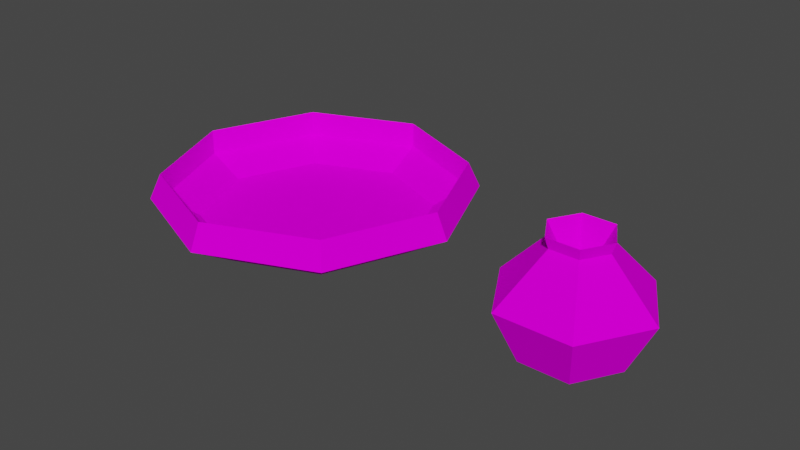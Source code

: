 # Source: basin1.blend  (saved by Blender 2.92.15; exported with 4.5.12 LTS)
import bpy
from mathutils import Matrix  # noqa: F401  (used for matrix-valued properties, if any)

bpy.ops.wm.read_factory_settings(use_empty=True)
scene = bpy.context.scene
scene.name = 'Scene'

# ---- collections
col_collection = bpy.data.collections.new('Collection'); scene.collection.children.link(col_collection)

# ---- images (referenced by path relative to the original .blend; pixels are not part of the script)
import os
ASSET_DIR = os.environ.get("B2B_ASSET_DIR", "")  # directory of the original .blend (textures are referenced by path, not embedded)
HERE = os.path.dirname(os.path.abspath(__file__))  # packed textures are extracted next to this script under _unpacked/

def load_image(name, relpath, width, height, colorspace="sRGB"):
    """Load a texture the original file referenced (path relative to the .blend, or extracted next to this script)."""
    p = next((c for c in (os.path.join(HERE, relpath), os.path.join(ASSET_DIR, relpath)) if relpath and os.path.exists(c)), "")
    if p:
        img = bpy.data.images.load(p, check_existing=True)
        img.name = name
    else:  # same state as the original file: an image datablock whose file is absent (Cycles renders it pink)
        img = bpy.data.images.new(name, width, height)
        img.source = "FILE"
        img.filepath = "//" + (relpath or name)
    img.colorspace_settings.name = colorspace
    return img
img_gem_png = load_image('GEM.png', 'GEM.png', 1024, 1024, 'sRGB')
img_vile1_png = load_image('VILE1.png', 'VILE1.png', 1024, 1024, 'sRGB')

# ---- materials (node trees are filled in below, after node groups)
mat_material2 = bpy.data.materials.new('Material2')
mat_material2.use_backface_culling = True
mat_material2.use_transparent_shadow = False
mat_material1 = bpy.data.materials.new('Material1')
mat_material1.use_backface_culling = True
mat_material1.use_transparent_shadow = False

# ---- material node trees
mat_material2.use_nodes = True; mat_material2.node_tree.nodes.clear()
_N = mat_material2.node_tree.nodes; _L = mat_material2.node_tree.links
n0 = _N.new('ShaderNodeOutputMaterial'); n0.name = 'Material Output'; n0.location = (300, 300)
n1 = _N.new('ShaderNodeBsdfDiffuse'); n1.name = 'Diffuse BSDF'; n1.location = (50, 300)
n2 = _N.new('ShaderNodeTexImage'); n2.name = 'Image Texture'; n2.location = (-290, 300)
n2.image = img_gem_png
_L.new(n1.outputs[0], n0.inputs[0])
_L.new(n2.outputs[0], n1.inputs[0])
n0.is_active_output = True
mat_material1.use_nodes = True; mat_material1.node_tree.nodes.clear()
_N = mat_material1.node_tree.nodes; _L = mat_material1.node_tree.links
n0 = _N.new('ShaderNodeOutputMaterial'); n0.name = 'Material Output'; n0.location = (300, 300)
n1 = _N.new('ShaderNodeBsdfDiffuse'); n1.name = 'Diffuse BSDF'; n1.location = (50, 300)
n2 = _N.new('ShaderNodeTexImage'); n2.name = 'Image Texture'; n2.location = (-290, 300)
n2.image = img_vile1_png
_L.new(n1.outputs[0], n0.inputs[0])
_L.new(n2.outputs[0], n1.inputs[0])
n0.is_active_output = True

# ---- world
world_world = bpy.data.worlds.new('World'); scene.world = world_world
world_world.use_nodes = True; world_world.node_tree.nodes.clear()
_N = world_world.node_tree.nodes; _L = world_world.node_tree.links
n0 = _N.new('ShaderNodeOutputWorld'); n0.name = 'World Output'; n0.location = (300, 300)
n1 = _N.new('ShaderNodeBackground'); n1.name = 'Background'; n1.location = (10, 300)
n1.inputs[0].default_value = (0.05088, 0.05088, 0.05088, 1.0)
_L.new(n1.outputs[0], n0.inputs[0])
n0.is_active_output = True
world_world.color = (0.05088, 0.05088, 0.05088)
world_world.use_sun_shadow = False
world_world.sun_shadow_jitter_overblur = 0.0

# ---- meshes
me_cylinde = bpy.data.meshes.new('Cylinde')
me_cylinde.from_pydata([(0.3432, 9.909e-07, -0.3828), (0.1716, 0.2972, -0.3828), (-0.1716, 0.2972, -0.3828), (-0.3432, 9.909e-07, -0.3828), (-0.1716, -0.2972, -0.3828), (0.1716, -0.2972, -0.3828), (0.5148, 9.909e-07, -0.02915), (0.2574, 0.4458, -0.02915), (-0.2574, 0.4458, -0.02915), (-0.5148, 9.909e-07, -0.02915), (-0.2574, -0.4458, -0.02915), (0.2574, -0.4458, -0.02915), (0.1943, 9.909e-07, 0.3073), (0.09717, 0.1683, 0.3073), (-0.09717, 0.1683, 0.3073), (-0.1943, 9.909e-07, 0.3073), (-0.09717, -0.1683, 0.3073), (0.09717, -0.1683, 0.3073), (0.22, 9.909e-07, 0.3828), (0.11, 0.1905, 0.3828), (-0.11, 0.1905, 0.3828), (-0.22, 9.909e-07, 0.3828), (-0.11, -0.1905, 0.3828), (0.11, -0.1905, 0.3828), (9.984e-07, 9.909e-07, 0.04253)], [], [(22, 23, 24), (2, 3, 9, 8), (0, 1, 7, 6), (3, 4, 10, 9), (4, 5, 11, 10), (5, 0, 6, 11), (24, 18, 19), (4, 3, 2, 1, 0, 5), (20, 21, 24), (21, 22, 24), (19, 20, 24), (11, 6, 12, 17), (10, 11, 17, 16), (9, 10, 16, 15), (6, 7, 13, 12), (8, 9, 15, 14), (23, 18, 24), (7, 8, 14, 13), (13, 14, 20, 19), (16, 17, 23, 22), (1, 2, 8, 7), (14, 15, 21, 20), (15, 16, 22, 21), (12, 13, 19, 18), (17, 12, 18, 23)])
me_cylinde.polygons.foreach_set('material_index', [1, 0, 0, 0, 0, 0, 1, 0, 1, 1, 1, 0, 0, 0, 0, 0, 1, 0, 0, 0, 0, 0, 0, 0, 0])
_uv = me_cylinde.uv_layers.new(name='UVMap')
_uv.uv.foreach_set('vector', [0.4167, 0.0, 0.5833, 0.0, 0.5, 0.0, 0.3389, -0.9905, 0.1767, -0.9905, 0.01452, -0.5434, 0.2578, -0.5434, 0.8254, -0.9905, 0.6633, -0.9905, 0.7444, -0.5434, 0.9876, -0.5434, 0.1767, -0.9905, 0.3389, -0.9905, 0.2578, -0.5434, 0.01452, -0.5434, 0.3389, -0.9905, 0.6633, -0.9905, 0.7444, -0.5434, 0.2578, -0.5434, 0.6633, -0.9905, 0.8254, -0.9905, 0.9876, -0.5434, 0.7444, -0.5434, 0.5, 0.0, 0.75, 0.0, -0.08333, 0.0, 0.3389, -0.9905, 0.1767, -0.9905, 0.3389, -0.9905, 0.6633, -0.9905, 0.8254, -0.9905, 0.6633, -0.9905, 0.08333, 0.0, 0.25, 0.0, 0.5, 0.0, 0.25, 0.0, 0.4167, 0.0, 0.5, 0.0, -0.08333, 0.0, 0.08333, 0.0, 0.5, 0.0, 0.7444, -0.5434, 0.9876, -0.5434, 0.6848, -0.1179, 0.5929, -0.1179, 0.2578, -0.5434, 0.7444, -0.5434, 0.5929, -0.1179, 0.4092, -0.1179, 0.01452, -0.5434, 0.2578, -0.5434, 0.4092, -0.1179, 0.3174, -0.1179, 0.9876, -0.5434, 0.7444, -0.5434, 0.5929, -0.1179, 0.6848, -0.1179, 0.2578, -0.5434, 0.01452, -0.5434, 0.3174, -0.1179, 0.4092, -0.1179, 0.5833, 0.0, 0.75, 0.0, 0.5, 0.0, 0.7444, -0.5434, 0.2578, -0.5434, 0.4092, -0.1179, 0.5929, -0.1179, 0.5929, -0.1179, 0.4092, -0.1179, 0.3971, -0.02252, 0.605, -0.02252, 0.4092, -0.1179, 0.5929, -0.1179, 0.605, -0.02252, 0.3971, -0.02252, 0.6633, -0.9905, 0.3389, -0.9905, 0.2578, -0.5434, 0.7444, -0.5434, 0.4092, -0.1179, 0.3174, -0.1179, 0.2931, -0.02252, 0.3971, -0.02252, 0.3174, -0.1179, 0.4092, -0.1179, 0.3971, -0.02252, 0.2931, -0.02252, 0.6848, -0.1179, 0.5929, -0.1179, 0.605, -0.02252, 0.709, -0.02252, 0.5929, -0.1179, 0.6848, -0.1179, 0.709, -0.02252, 0.605, -0.02252])
me_cylinde.materials.append(mat_material2)
me_cylinde.materials.append(mat_material1)
me_cylinde.use_remesh_fix_poles = True
me_cylinde.use_remesh_preserve_attributes = False
me_cylinde.use_mirror_vertex_groups = False
me_cylinde.update()
me_cylinder = bpy.data.meshes.new('Cylinder')
me_cylinder.from_pydata([(1.055e-09, 0.758, -0.1817), (0.0, 1.0, 0.1817), (0.536, 0.536, -0.1817), (0.7071, 0.7071, 0.1817), (0.758, -3.228e-08, -0.1817), (1.0, -4.371e-08, 0.1817), (0.536, -0.536, -0.1817), (0.7071, -0.7071, 0.1817), (-6.521e-08, -0.758, -0.1817), (-8.742e-08, -1.0, 0.1817), (-0.536, -0.536, -0.1817), (-0.7071, -0.7071, 0.1817), (-0.758, 9.889e-09, -0.1817), (-1.0, 1.192e-08, 0.1817), (-0.536, 0.536, -0.1817), (-0.7071, 0.7071, 0.1817), (5.84e-10, 1.078, 0.009886), (0.7625, 0.7625, 0.009886), (1.078, -4.772e-08, 0.009886), (0.7625, -0.7625, 0.009886), (-9.369e-08, -1.078, 0.009886), (-0.7625, -0.7625, 0.009886), (-1.078, 1.228e-08, 0.009886), (-0.7625, 0.7625, 0.009886), (0.7071, 0.7071, 0.01164), (0.0, 1.0, 0.01164), (1.0, -4.371e-08, 0.01164), (0.7071, -0.7071, 0.01164), (-8.742e-08, -1.0, 0.01164), (-0.7071, -0.7071, 0.01164), (-1.0, 1.192e-08, 0.01164), (-0.7071, 0.7071, 0.01164), (0.5435, 0.5435, -0.1228), (-1.723e-09, 0.7687, -0.1228), (0.7687, -3.188e-08, -0.1228), (0.5435, -0.5435, -0.1228), (-6.892e-08, -0.7687, -0.1228), (-0.5435, -0.5435, -0.1228), (-0.7687, 1.089e-08, -0.1228), (-0.5435, 0.5435, -0.1228)], [], [(16, 1, 3, 17), (17, 3, 5, 18), (18, 5, 7, 19), (19, 7, 9, 20), (20, 9, 11, 21), (21, 11, 13, 22), (13, 11, 29, 30), (22, 13, 15, 23), (23, 15, 1, 16), (0, 2, 4, 6, 8, 10, 12, 14), (14, 23, 16, 0), (12, 22, 23, 14), (10, 21, 22, 12), (8, 20, 21, 10), (6, 19, 20, 8), (4, 18, 19, 6), (2, 17, 18, 4), (0, 16, 17, 2), (31, 30, 38, 39), (9, 7, 27, 28), (15, 13, 30, 31), (5, 3, 24, 26), (11, 9, 28, 29), (1, 15, 31, 25), (3, 1, 25, 24), (7, 5, 26, 27), (32, 33, 39, 38, 37, 36, 35, 34), (29, 28, 36, 37), (27, 26, 34, 35), (24, 25, 33, 32), (25, 31, 39, 33), (30, 29, 37, 38), (28, 27, 35, 36), (26, 24, 32, 34)])
_uv = me_cylinder.uv_layers.new(name='UVMap')
_uv.uv.foreach_set('vector', [0.5, 0.5048, 0.5, 0.6242, 0.9918, 0.6242, 1.03, 0.5048, 1.03, 0.5048, 0.9918, 0.6242, 0.5, 0.6242, 0.5, 0.5048, 0.5, 0.5048, 0.5, 0.6242, 0.008215, 0.6242, -0.03033, 0.5048, 1.03, 0.5048, 0.9918, 0.6242, 0.5, 0.6242, 0.5, 0.5048, 0.5, 0.5048, 0.5, 0.6242, 0.008215, 0.6242, -0.03033, 0.5048, -0.03033, 0.5048, 0.008215, 0.6242, 0.5, 0.6242, 0.5, 0.5048, 0.5, 0.6242, 0.008215, 0.6242, 0.008215, 0.506, 0.5, 0.506, 0.5, 0.5048, 0.5, 0.6242, 0.9918, 0.6242, 1.03, 0.5048, -0.03033, 0.5048, 0.008215, 0.6242, 0.5, 0.6242, 0.5, 0.5048, 0.5, 1.027, 0.8728, 0.8728, 1.027, 0.5, 0.8728, 0.1272, 0.5, -0.02717, 0.1272, 0.1272, -0.02717, 0.5, 0.1272, 0.8728, 0.1272, 0.8728, -0.03033, 1.03, 0.5, 1.25, 0.5, 1.027, -0.02717, 0.5, -0.25, 0.5, -0.03033, 1.03, 0.1272, 0.8728, 0.1272, 0.1272, -0.03033, -0.03033, -0.25, 0.5, -0.02717, 0.5, 0.5, -0.02717, 0.5, -0.25, -0.03033, -0.03033, 0.1272, 0.1272, 0.8728, 0.1272, 1.03, -0.03033, 0.5, -0.25, 0.5, -0.02717, 1.027, 0.5, 1.25, 0.5, 1.03, -0.03033, 0.8728, 0.1272, 0.8728, 0.8728, 1.03, 1.03, 1.25, 0.5, 1.027, 0.5, 0.5, 1.027, 0.5, 1.25, 1.03, 1.03, 0.8728, 0.8728, 0.008215, 0.9918, -0.1955, 0.5, -0.03461, 0.5, 0.122, 0.878, 0.5, 0.6242, 0.9918, 0.6242, 0.9918, 0.506, 0.5, 0.506, 0.9918, 0.6242, 0.5, 0.6242, 0.5, 0.506, 0.9918, 0.506, 0.5, 0.6242, 0.9918, 0.6242, 0.9918, 0.506, 0.5, 0.506, 0.008215, 0.6242, 0.5, 0.6242, 0.5, 0.506, 0.008215, 0.506, 0.5, 0.6242, 0.008215, 0.6242, 0.008215, 0.506, 0.5, 0.506, 0.9918, 0.6242, 0.5, 0.6242, 0.5, 0.506, 0.9918, 0.506, 0.008215, 0.6242, 0.5, 0.6242, 0.5, 0.506, 0.008215, 0.506, 0.878, 0.122, 1.035, 0.5, 0.878, 0.878, 0.5, 1.035, 0.122, 0.878, -0.03461, 0.5, 0.122, 0.122, 0.5, -0.03461, 0.008215, 0.008215, 0.5, -0.1955, 0.5, -0.03461, 0.122, 0.122, 0.9918, 0.008215, 1.195, 0.5, 1.035, 0.5, 0.878, 0.122, 0.9918, 0.9918, 0.5, 1.195, 0.5, 1.035, 0.878, 0.878, 0.5, 1.195, 0.008215, 0.9918, 0.122, 0.878, 0.5, 1.035, -0.1955, 0.5, 0.008215, 0.008215, 0.122, 0.122, -0.03461, 0.5, 0.5, -0.1955, 0.9918, 0.008215, 0.878, 0.122, 0.5, -0.03461, 1.195, 0.5, 0.9918, 0.9918, 0.878, 0.878, 1.035, 0.5])
me_cylinder.materials.append(mat_material2)
me_cylinder.use_remesh_fix_poles = True
me_cylinder.use_remesh_preserve_attributes = False
me_cylinder.use_mirror_vertex_groups = False
me_cylinder.update()

# ---- objects
ob_cylinde = bpy.data.objects.new('Cylinde', me_cylinde)
ob_basin = bpy.data.objects.new('basin', me_cylinder)

# ---- transforms, parenting, visibility, modifiers, constraints
ob_cylinde.location = (1.983, 0.0, 0.0)
ob_cylinde.lineart.crease_threshold = 0.0
ob_basin.location = (0.0, 0.0, 0.0)
ob_basin.lineart.crease_threshold = 0.0

# ---- collection membership
col_collection.objects.link(ob_cylinde)
col_collection.objects.link(ob_basin)

# ---- scene / render settings (as saved in the file)
scene.frame_start = 1; scene.frame_end = 250; scene.frame_set(1)
scene.render.engine = 'BLENDER_EEVEE_NEXT'
scene.cycles.use_denoising = False
scene.cycles.samples = 128
scene.cycles.sampling_pattern = 'TABULATED_SOBOL'
scene.cycles.use_adaptive_sampling = False
scene.cycles.use_light_tree = False
scene.view_settings.view_transform = 'Filmic'
bpy.context.view_layer.update()

# ---- added for rendering (the .blend has no active camera and no usable light): camera, sun
cam_auto = bpy.data.cameras.new('AutoCamera')
cam_auto.lens = 50.0
cam_auto.sensor_width = 36.0
cam_auto.clip_end = 1000.0
ob_auto_camera = bpy.data.objects.new('AutoCamera', cam_auto)
scene.collection.objects.link(ob_auto_camera)
ob_auto_camera.location = (4.63765, -4.7137, 3.14247)
ob_auto_camera.rotation_euler = (1.09748, -7.21219e-08, 0.694738)
scene.camera = ob_auto_camera
light_auto_sun = bpy.data.lights.new('AutoSun', 'SUN')
light_auto_sun.energy = 3.0
light_auto_sun.angle = 0.0523599
ob_auto_sun = bpy.data.objects.new('AutoSun', light_auto_sun)
scene.collection.objects.link(ob_auto_sun)
ob_auto_sun.rotation_euler = (0.872665, 0.174533, 0.523599)
bpy.context.view_layer.update()
